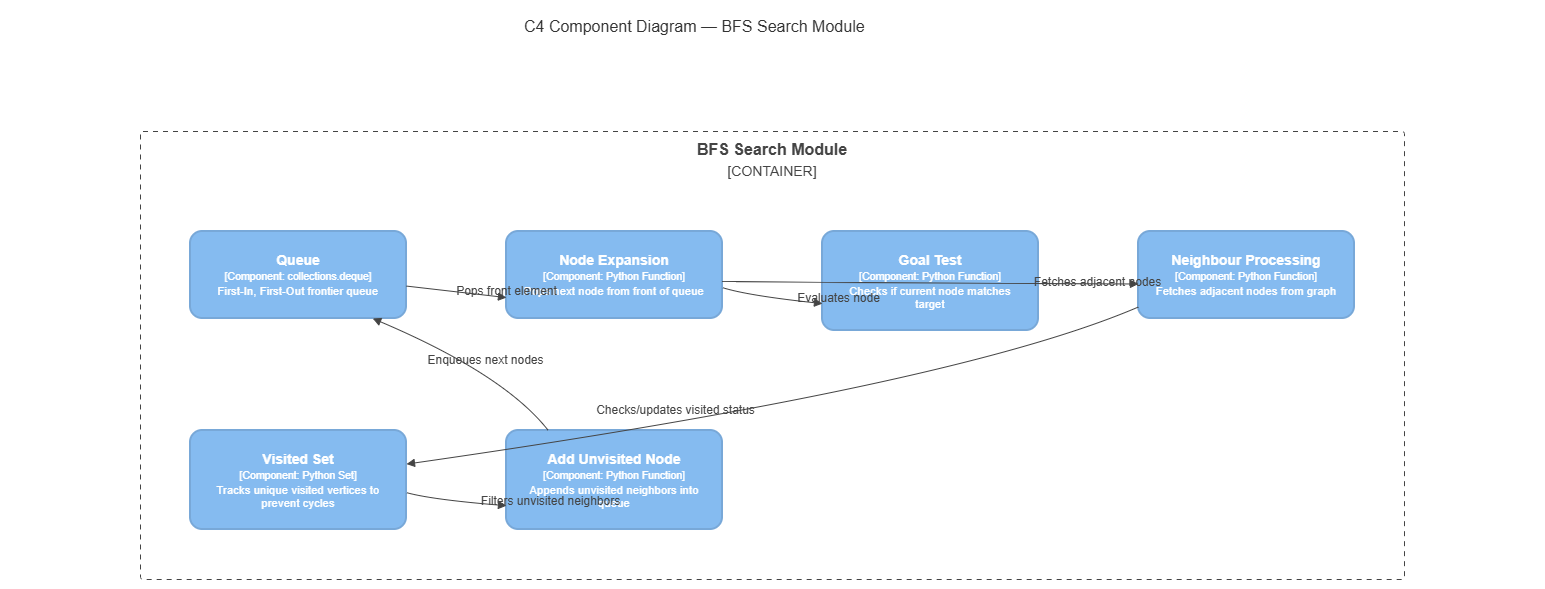

The diagram above was exported from draw.io. Its source (the exported page's mxGraphModel, read from the mxfile embedded in the PNG):
<mxGraphModel dx="1012" dy="556" grid="1" gridSize="10" guides="1" tooltips="1" connect="1" arrows="1" fold="1" page="1" pageScale="1" pageWidth="827" pageHeight="1169" math="0" shadow="0">
  <root>
    <mxCell id="0" />
    <mxCell id="1" parent="0" />
    <UserObject label="" mermaidData="{&#10;  &quot;data&quot;: &quot;C4Component\n    title C4 Component Diagram — BFS Search Module\n\n    Container_Boundary(bfs_container, \&quot;BFS Search Module\&quot;) {\n        Component(queue, \&quot;Queue\&quot;, \&quot;collections.deque\&quot;, \&quot;First-In, First-Out frontier queue\&quot;)\n        Component(node_expansion, \&quot;Node Expansion\&quot;, \&quot;Python Function\&quot;, \&quot;Pops next node from front of queue\&quot;)\n        Component(goal_test, \&quot;Goal Test\&quot;, \&quot;Python Function\&quot;, \&quot;Checks if current node matches target\&quot;)\n        Component(neighbor_proc, \&quot;Neighbour Processing\&quot;, \&quot;Python Function\&quot;, \&quot;Fetches adjacent nodes from graph\&quot;)\n        Component(visited_set, \&quot;Visited Set\&quot;, \&quot;Python Set\&quot;, \&quot;Tracks unique visited vertices to prevent cycles\&quot;)\n        Component(enqueue_unvisited, \&quot;Add Unvisited Node\&quot;, \&quot;Python Function\&quot;, \&quot;Appends unvisited neighbors into queue\&quot;)\n    }\n\n    Rel(queue, node_expansion, \&quot;Pops front element\&quot;)\n    Rel(node_expansion, goal_test, \&quot;Evaluates node\&quot;)\n    Rel(node_expansion, neighbor_proc, \&quot;Fetches adjacent nodes\&quot;)\n    Rel(neighbor_proc, visited_set, \&quot;Checks/updates visited status\&quot;)\n    Rel(visited_set, enqueue_unvisited, \&quot;Filters unvisited neighbors\&quot;)\n    Rel(enqueue_unvisited, queue, \&quot;Enqueues next nodes\&quot;)&quot;,&#10;  &quot;config&quot;: null,&#10;  &quot;version&quot;: &quot;12&quot;&#10;}" id="oTNh91rND8SQVhoOqwM1-40">
      <mxCell connectable="0" parent="1" style="group;transparentBounds=1;editIcon=1;lockedGroup=0;groupPadding=10;" vertex="1">
        <mxGeometry as="geometry" />
      </mxCell>
    </UserObject>
    <mxCell id="oTNh91rND8SQVhoOqwM1-41" parent="oTNh91rND8SQVhoOqwM1-40" style="text;html=1;strokeColor=none;fillColor=none;fontSize=16;fontColor=light-dark(#333333,#cccccc);align=left;verticalAlign=top;spacingLeft=512;" value="C4 Component Diagram — BFS Search Module" vertex="1">
      <mxGeometry height="24" width="1524" x="190" y="480" as="geometry" />
    </mxCell>
    <UserObject label="&lt;div style=&quot;font-size:16px;font-weight:bold;&quot;&gt;BFS Search Module&lt;/div&gt;&lt;div style=&quot;font-size:14px;font-weight:normal;margin-top:4px;&quot;&gt;[CONTAINER]&lt;/div&gt;" mermaidId="n:bfs_container" mermaidBaseStyle="rounded=1;absoluteArcSize=1;arcSize=5;whiteSpace=wrap;html=1;fillColor=none;strokeColor=#444444;strokeWidth=1;dashed=1;dashPattern=5 5;verticalAlign=top;align=center;spacingTop=2;fontSize=16;fontStyle=1;fontColor=#444444;fontFamily=Open Sans,sans-serif;" mermaidBaseValue="&lt;div style=&quot;font-size:16px;font-weight:bold;&quot;&gt;BFS Search Module&lt;/div&gt;&lt;div style=&quot;font-size:14px;font-weight:normal;margin-top:4px;&quot;&gt;[CONTAINER]&lt;/div&gt;" id="oTNh91rND8SQVhoOqwM1-42">
      <mxCell parent="oTNh91rND8SQVhoOqwM1-40" style="rounded=1;absoluteArcSize=1;arcSize=5;whiteSpace=wrap;html=1;fillColor=none;strokeColor=#444444;strokeWidth=1;dashed=1;dashPattern=5 5;verticalAlign=top;align=center;spacingTop=2;fontSize=16;fontStyle=1;fontColor=#444444;fontFamily=Open Sans,sans-serif;fixDash=1;" vertex="1">
        <mxGeometry height="448" width="1264" x="320" y="601" as="geometry" />
      </mxCell>
    </UserObject>
    <UserObject label="&lt;div style=&quot;font-size:14px;font-weight:bold;line-height:1.07;white-space:nowrap;&quot;&gt;Queue&lt;/div&gt;&lt;div style=&quot;font-size:10.5px;margin-top:3px;line-height:1.07;white-space:nowrap;&quot;&gt;[Component: collections.deque]&lt;/div&gt;&lt;div style=&quot;font-size:11.48px;margin-top:3px;line-height:1.07;white-space:nowrap;&quot;&gt;First-In, First-Out frontier queue&lt;/div&gt;" mermaidId="n:queue" mermaidBaseStyle="rounded=1;absoluteArcSize=1;arcSize=24;whiteSpace=wrap;html=1;fillColor=#85BBF0;strokeColor=#78A8D8;strokeWidth=2;fontColor=#FFFFFF;align=center;verticalAlign=middle;fontFamily=Open Sans,sans-serif;" mermaidBaseValue="&lt;div style=&quot;font-size:14px;font-weight:bold;line-height:1.07;white-space:nowrap;&quot;&gt;Queue&lt;/div&gt;&lt;div style=&quot;font-size:10.5px;margin-top:3px;line-height:1.07;white-space:nowrap;&quot;&gt;[Component: collections.deque]&lt;/div&gt;&lt;div style=&quot;font-size:11.48px;margin-top:3px;line-height:1.07;white-space:nowrap;&quot;&gt;First-In, First-Out frontier queue&lt;/div&gt;" id="oTNh91rND8SQVhoOqwM1-43">
      <mxCell parent="oTNh91rND8SQVhoOqwM1-42" style="rounded=1;absoluteArcSize=1;arcSize=24;whiteSpace=wrap;html=1;fillColor=#85BBF0;strokeColor=#78A8D8;strokeWidth=2;fontColor=#FFFFFF;align=center;verticalAlign=middle;fontFamily=Open Sans,sans-serif;" vertex="1">
        <mxGeometry height="87" width="216" x="50" y="100" as="geometry" />
      </mxCell>
    </UserObject>
    <UserObject label="&lt;div style=&quot;font-size:14px;font-weight:bold;line-height:1.07;white-space:nowrap;&quot;&gt;Node Expansion&lt;/div&gt;&lt;div style=&quot;font-size:10.5px;margin-top:3px;line-height:1.07;white-space:nowrap;&quot;&gt;[Component: Python Function]&lt;/div&gt;&lt;div style=&quot;font-size:11.48px;margin-top:3px;line-height:1.07;white-space:nowrap;&quot;&gt;Pops next node from front of queue&lt;/div&gt;" mermaidId="n:node_expansion" mermaidBaseStyle="rounded=1;absoluteArcSize=1;arcSize=24;whiteSpace=wrap;html=1;fillColor=#85BBF0;strokeColor=#78A8D8;strokeWidth=2;fontColor=#FFFFFF;align=center;verticalAlign=middle;fontFamily=Open Sans,sans-serif;" mermaidBaseValue="&lt;div style=&quot;font-size:14px;font-weight:bold;line-height:1.07;white-space:nowrap;&quot;&gt;Node Expansion&lt;/div&gt;&lt;div style=&quot;font-size:10.5px;margin-top:3px;line-height:1.07;white-space:nowrap;&quot;&gt;[Component: Python Function]&lt;/div&gt;&lt;div style=&quot;font-size:11.48px;margin-top:3px;line-height:1.07;white-space:nowrap;&quot;&gt;Pops next node from front of queue&lt;/div&gt;" id="oTNh91rND8SQVhoOqwM1-44">
      <mxCell parent="oTNh91rND8SQVhoOqwM1-42" style="rounded=1;absoluteArcSize=1;arcSize=24;whiteSpace=wrap;html=1;fillColor=#85BBF0;strokeColor=#78A8D8;strokeWidth=2;fontColor=#FFFFFF;align=center;verticalAlign=middle;fontFamily=Open Sans,sans-serif;" vertex="1">
        <mxGeometry height="87" width="216" x="366" y="100" as="geometry" />
      </mxCell>
    </UserObject>
    <UserObject label="&lt;div style=&quot;font-size:14px;font-weight:bold;line-height:1.07;white-space:nowrap;&quot;&gt;Goal Test&lt;/div&gt;&lt;div style=&quot;font-size:10.5px;margin-top:3px;line-height:1.07;white-space:nowrap;&quot;&gt;[Component: Python Function]&lt;/div&gt;&lt;div style=&quot;font-size:11.48px;margin-top:3px;line-height:1.07;white-space:nowrap;&quot;&gt;Checks if current node matches&lt;br&gt;target&lt;/div&gt;" mermaidId="n:goal_test" mermaidBaseStyle="rounded=1;absoluteArcSize=1;arcSize=24;whiteSpace=wrap;html=1;fillColor=#85BBF0;strokeColor=#78A8D8;strokeWidth=2;fontColor=#FFFFFF;align=center;verticalAlign=middle;fontFamily=Open Sans,sans-serif;" mermaidBaseValue="&lt;div style=&quot;font-size:14px;font-weight:bold;line-height:1.07;white-space:nowrap;&quot;&gt;Goal Test&lt;/div&gt;&lt;div style=&quot;font-size:10.5px;margin-top:3px;line-height:1.07;white-space:nowrap;&quot;&gt;[Component: Python Function]&lt;/div&gt;&lt;div style=&quot;font-size:11.48px;margin-top:3px;line-height:1.07;white-space:nowrap;&quot;&gt;Checks if current node matches&lt;br&gt;target&lt;/div&gt;" id="oTNh91rND8SQVhoOqwM1-45">
      <mxCell parent="oTNh91rND8SQVhoOqwM1-42" style="rounded=1;absoluteArcSize=1;arcSize=24;whiteSpace=wrap;html=1;fillColor=#85BBF0;strokeColor=#78A8D8;strokeWidth=2;fontColor=#FFFFFF;align=center;verticalAlign=middle;fontFamily=Open Sans,sans-serif;" vertex="1">
        <mxGeometry height="99" width="216" x="682" y="100" as="geometry" />
      </mxCell>
    </UserObject>
    <UserObject label="&lt;div style=&quot;font-size:14px;font-weight:bold;line-height:1.07;white-space:nowrap;&quot;&gt;Neighbour Processing&lt;/div&gt;&lt;div style=&quot;font-size:10.5px;margin-top:3px;line-height:1.07;white-space:nowrap;&quot;&gt;[Component: Python Function]&lt;/div&gt;&lt;div style=&quot;font-size:11.48px;margin-top:3px;line-height:1.07;white-space:nowrap;&quot;&gt;Fetches adjacent nodes from graph&lt;/div&gt;" mermaidId="n:neighbor_proc" mermaidBaseStyle="rounded=1;absoluteArcSize=1;arcSize=24;whiteSpace=wrap;html=1;fillColor=#85BBF0;strokeColor=#78A8D8;strokeWidth=2;fontColor=#FFFFFF;align=center;verticalAlign=middle;fontFamily=Open Sans,sans-serif;" mermaidBaseValue="&lt;div style=&quot;font-size:14px;font-weight:bold;line-height:1.07;white-space:nowrap;&quot;&gt;Neighbour Processing&lt;/div&gt;&lt;div style=&quot;font-size:10.5px;margin-top:3px;line-height:1.07;white-space:nowrap;&quot;&gt;[Component: Python Function]&lt;/div&gt;&lt;div style=&quot;font-size:11.48px;margin-top:3px;line-height:1.07;white-space:nowrap;&quot;&gt;Fetches adjacent nodes from graph&lt;/div&gt;" id="oTNh91rND8SQVhoOqwM1-46">
      <mxCell parent="oTNh91rND8SQVhoOqwM1-42" style="rounded=1;absoluteArcSize=1;arcSize=24;whiteSpace=wrap;html=1;fillColor=#85BBF0;strokeColor=#78A8D8;strokeWidth=2;fontColor=#FFFFFF;align=center;verticalAlign=middle;fontFamily=Open Sans,sans-serif;" vertex="1">
        <mxGeometry height="87" width="216" x="998" y="100" as="geometry" />
      </mxCell>
    </UserObject>
    <UserObject label="&lt;div style=&quot;font-size:14px;font-weight:bold;line-height:1.07;white-space:nowrap;&quot;&gt;Visited Set&lt;/div&gt;&lt;div style=&quot;font-size:10.5px;margin-top:3px;line-height:1.07;white-space:nowrap;&quot;&gt;[Component: Python Set]&lt;/div&gt;&lt;div style=&quot;font-size:11.48px;margin-top:3px;line-height:1.07;white-space:nowrap;&quot;&gt;Tracks unique visited vertices to&lt;br&gt;prevent cycles&lt;/div&gt;" mermaidId="n:visited_set" mermaidBaseStyle="rounded=1;absoluteArcSize=1;arcSize=24;whiteSpace=wrap;html=1;fillColor=#85BBF0;strokeColor=#78A8D8;strokeWidth=2;fontColor=#FFFFFF;align=center;verticalAlign=middle;fontFamily=Open Sans,sans-serif;" mermaidBaseValue="&lt;div style=&quot;font-size:14px;font-weight:bold;line-height:1.07;white-space:nowrap;&quot;&gt;Visited Set&lt;/div&gt;&lt;div style=&quot;font-size:10.5px;margin-top:3px;line-height:1.07;white-space:nowrap;&quot;&gt;[Component: Python Set]&lt;/div&gt;&lt;div style=&quot;font-size:11.48px;margin-top:3px;line-height:1.07;white-space:nowrap;&quot;&gt;Tracks unique visited vertices to&lt;br&gt;prevent cycles&lt;/div&gt;" id="oTNh91rND8SQVhoOqwM1-47">
      <mxCell parent="oTNh91rND8SQVhoOqwM1-42" style="rounded=1;absoluteArcSize=1;arcSize=24;whiteSpace=wrap;html=1;fillColor=#85BBF0;strokeColor=#78A8D8;strokeWidth=2;fontColor=#FFFFFF;align=center;verticalAlign=middle;fontFamily=Open Sans,sans-serif;" vertex="1">
        <mxGeometry height="99" width="216" x="50" y="299" as="geometry" />
      </mxCell>
    </UserObject>
    <UserObject label="&lt;div style=&quot;font-size:14px;font-weight:bold;line-height:1.07;white-space:nowrap;&quot;&gt;Add Unvisited Node&lt;/div&gt;&lt;div style=&quot;font-size:10.5px;margin-top:3px;line-height:1.07;white-space:nowrap;&quot;&gt;[Component: Python Function]&lt;/div&gt;&lt;div style=&quot;font-size:11.48px;margin-top:3px;line-height:1.07;white-space:nowrap;&quot;&gt;Appends unvisited neighbors into&lt;br&gt;queue&lt;/div&gt;" mermaidId="n:enqueue_unvisited" mermaidBaseStyle="rounded=1;absoluteArcSize=1;arcSize=24;whiteSpace=wrap;html=1;fillColor=#85BBF0;strokeColor=#78A8D8;strokeWidth=2;fontColor=#FFFFFF;align=center;verticalAlign=middle;fontFamily=Open Sans,sans-serif;" mermaidBaseValue="&lt;div style=&quot;font-size:14px;font-weight:bold;line-height:1.07;white-space:nowrap;&quot;&gt;Add Unvisited Node&lt;/div&gt;&lt;div style=&quot;font-size:10.5px;margin-top:3px;line-height:1.07;white-space:nowrap;&quot;&gt;[Component: Python Function]&lt;/div&gt;&lt;div style=&quot;font-size:11.48px;margin-top:3px;line-height:1.07;white-space:nowrap;&quot;&gt;Appends unvisited neighbors into&lt;br&gt;queue&lt;/div&gt;" id="oTNh91rND8SQVhoOqwM1-48">
      <mxCell parent="oTNh91rND8SQVhoOqwM1-42" style="rounded=1;absoluteArcSize=1;arcSize=24;whiteSpace=wrap;html=1;fillColor=#85BBF0;strokeColor=#78A8D8;strokeWidth=2;fontColor=#FFFFFF;align=center;verticalAlign=middle;fontFamily=Open Sans,sans-serif;" vertex="1">
        <mxGeometry height="99" width="216" x="366" y="299" as="geometry" />
      </mxCell>
    </UserObject>
    <UserObject label="&lt;div style=&quot;text-align:left;&quot;&gt;Pops front element&lt;/div&gt;" mermaidId="e:queue-&gt;node_expansion#0" mermaidBaseStyle="endArrow=block;html=1;strokeColor=#444444;strokeWidth=1;fontSize=12;fontColor=#444444;fontFamily=Open Sans,sans-serif;labelBackgroundColor=none;exitX=1;exitY=0.6273584905660378;entryX=0;entryY=0.7596153846153845;align=center;verticalAlign=middle;" mermaidBaseValue="&lt;div style=&quot;text-align:left;&quot;&gt;Pops front element&lt;/div&gt;" id="oTNh91rND8SQVhoOqwM1-49">
      <mxCell edge="1" parent="oTNh91rND8SQVhoOqwM1-42" source="oTNh91rND8SQVhoOqwM1-43" style="endArrow=block;html=1;strokeColor=#444444;strokeWidth=1;fontSize=12;fontColor=#444444;fontFamily=Open Sans,sans-serif;labelBackgroundColor=none;exitX=1;exitY=0.6273584905660378;entryX=0;entryY=0.7596153846153845;align=center;verticalAlign=middle;rounded=0;" target="oTNh91rND8SQVhoOqwM1-44">
        <mxGeometry relative="1" as="geometry">
          <mxPoint x="50.5" as="offset" />
        </mxGeometry>
      </mxCell>
    </UserObject>
    <UserObject label="&lt;div style=&quot;text-align:left;&quot;&gt;Enqueues next nodes&lt;/div&gt;" mermaidId="e:enqueue_unvisited-&gt;queue#5" mermaidBaseStyle="endArrow=block;html=1;strokeColor=#444444;strokeWidth=1;curved=1;fontSize=12;fontColor=#444444;fontFamily=Open Sans,sans-serif;labelBackgroundColor=none;exitX=0.19346195069667735;exitY=0;entryX=0.8436172591102168;entryY=1;align=center;verticalAlign=middle;" mermaidBaseValue="&lt;div style=&quot;text-align:left;&quot;&gt;Enqueues next nodes&lt;/div&gt;" id="oTNh91rND8SQVhoOqwM1-54">
      <mxCell edge="1" parent="oTNh91rND8SQVhoOqwM1-42" source="oTNh91rND8SQVhoOqwM1-48" style="endArrow=block;html=1;strokeColor=#444444;strokeWidth=1;curved=1;fontSize=12;fontColor=#444444;fontFamily=Open Sans,sans-serif;labelBackgroundColor=none;exitX=0.19346195069667735;exitY=0;entryX=0.8436172591102168;entryY=1;align=center;verticalAlign=middle;rounded=0;" target="oTNh91rND8SQVhoOqwM1-43">
        <mxGeometry relative="1" as="geometry">
          <mxPoint x="14.108386654331127" as="offset" />
          <Array as="points">
            <mxPoint x="364" y="243" />
          </Array>
        </mxGeometry>
      </mxCell>
    </UserObject>
    <UserObject label="&lt;div style=&quot;text-align:left;&quot;&gt;Evaluates node&lt;/div&gt;" mermaidId="e:node_expansion-&gt;goal_test#1" mermaidBaseStyle="endArrow=block;html=1;strokeColor=#444444;strokeWidth=1;curved=1;fontSize=12;fontColor=#444444;fontFamily=Open Sans,sans-serif;labelBackgroundColor=none;exitX=1;exitY=0.644925178919974;entryX=0;entryY=0.728146853146853;align=center;verticalAlign=middle;" mermaidBaseValue="&lt;div style=&quot;text-align:left;&quot;&gt;Evaluates node&lt;/div&gt;" id="oTNh91rND8SQVhoOqwM1-50">
      <mxCell edge="1" parent="oTNh91rND8SQVhoOqwM1-42" source="oTNh91rND8SQVhoOqwM1-44" style="endArrow=block;html=1;strokeColor=#444444;strokeWidth=1;curved=1;fontSize=12;fontColor=#444444;fontFamily=Open Sans,sans-serif;labelBackgroundColor=none;exitX=1;exitY=0.644925178919974;entryX=0;entryY=0.728146853146853;align=center;verticalAlign=middle;rounded=0;" target="oTNh91rND8SQVhoOqwM1-45">
        <mxGeometry relative="1" as="geometry">
          <mxPoint x="66.5" as="offset" />
          <Array as="points">
            <mxPoint x="607" y="164" />
          </Array>
        </mxGeometry>
      </mxCell>
    </UserObject>
    <UserObject label="&lt;div style=&quot;text-align:left;&quot;&gt;Fetches adjacent nodes&lt;/div&gt;" mermaidId="e:node_expansion-&gt;neighbor_proc#2" mermaidBaseStyle="endArrow=block;html=1;strokeColor=#444444;strokeWidth=1;curved=1;fontSize=12;fontColor=#444444;fontFamily=Open Sans,sans-serif;labelBackgroundColor=none;exitX=1;exitY=0.5729729729729728;entryX=0;entryY=0.6030534351145039;align=center;verticalAlign=middle;" mermaidBaseValue="&lt;div style=&quot;text-align:left;&quot;&gt;Fetches adjacent nodes&lt;/div&gt;" id="oTNh91rND8SQVhoOqwM1-51">
      <mxCell edge="1" parent="oTNh91rND8SQVhoOqwM1-42" source="oTNh91rND8SQVhoOqwM1-44" style="endArrow=block;html=1;strokeColor=#444444;strokeWidth=1;curved=1;fontSize=12;fontColor=#444444;fontFamily=Open Sans,sans-serif;labelBackgroundColor=none;exitX=1;exitY=0.5729729729729728;entryX=0;entryY=0.6030534351145039;align=center;verticalAlign=middle;rounded=0;" target="oTNh91rND8SQVhoOqwM1-46">
        <mxGeometry relative="1" as="geometry">
          <mxPoint x="167.5" as="offset" />
          <Array as="points">
            <mxPoint x="686" y="151" />
          </Array>
        </mxGeometry>
      </mxCell>
    </UserObject>
    <UserObject label="&lt;div style=&quot;text-align:left;&quot;&gt;Checks/updates visited status&lt;/div&gt;" mermaidId="e:neighbor_proc-&gt;visited_set#3" mermaidBaseStyle="endArrow=block;html=1;strokeColor=#444444;strokeWidth=1;curved=1;fontSize=12;fontColor=#444444;fontFamily=Open Sans,sans-serif;labelBackgroundColor=none;exitX=0;exitY=0.8672413793103447;entryX=1;entryY=0.33935950413223165;align=center;verticalAlign=middle;" mermaidBaseValue="&lt;div style=&quot;text-align:left;&quot;&gt;Checks/updates visited status&lt;/div&gt;" id="oTNh91rND8SQVhoOqwM1-52">
      <mxCell edge="1" parent="oTNh91rND8SQVhoOqwM1-42" source="oTNh91rND8SQVhoOqwM1-46" style="endArrow=block;html=1;strokeColor=#444444;strokeWidth=1;curved=1;fontSize=12;fontColor=#444444;fontFamily=Open Sans,sans-serif;labelBackgroundColor=none;exitX=0;exitY=0.8672413793103447;entryX=1;entryY=0.33935950413223165;align=center;verticalAlign=middle;rounded=0;" target="oTNh91rND8SQVhoOqwM1-47">
        <mxGeometry relative="1" as="geometry">
          <mxPoint x="-103.5" as="offset" />
          <Array as="points">
            <mxPoint x="815" y="254" />
          </Array>
        </mxGeometry>
      </mxCell>
    </UserObject>
    <UserObject label="&lt;div style=&quot;text-align:left;&quot;&gt;Filters unvisited neighbors&lt;/div&gt;" mermaidId="e:visited_set-&gt;enqueue_unvisited#4" mermaidBaseStyle="endArrow=block;html=1;strokeColor=#444444;strokeWidth=1;curved=1;fontSize=12;fontColor=#444444;fontFamily=Open Sans,sans-serif;labelBackgroundColor=none;exitX=1;exitY=0.6273584905660379;entryX=0;entryY=0.7596153846153848;align=center;verticalAlign=middle;" mermaidBaseValue="&lt;div style=&quot;text-align:left;&quot;&gt;Filters unvisited neighbors&lt;/div&gt;" id="oTNh91rND8SQVhoOqwM1-53">
      <mxCell edge="1" parent="oTNh91rND8SQVhoOqwM1-42" source="oTNh91rND8SQVhoOqwM1-47" style="endArrow=block;html=1;strokeColor=#444444;strokeWidth=1;curved=1;fontSize=12;fontColor=#444444;fontFamily=Open Sans,sans-serif;labelBackgroundColor=none;exitX=1;exitY=0.6273584905660379;entryX=0;entryY=0.7596153846153848;align=center;verticalAlign=middle;rounded=0;" target="oTNh91rND8SQVhoOqwM1-48">
        <mxGeometry relative="1" as="geometry">
          <mxPoint x="94.5" as="offset" />
          <Array as="points">
            <mxPoint x="291" y="368" />
          </Array>
        </mxGeometry>
      </mxCell>
    </UserObject>
  </root>
</mxGraphModel>